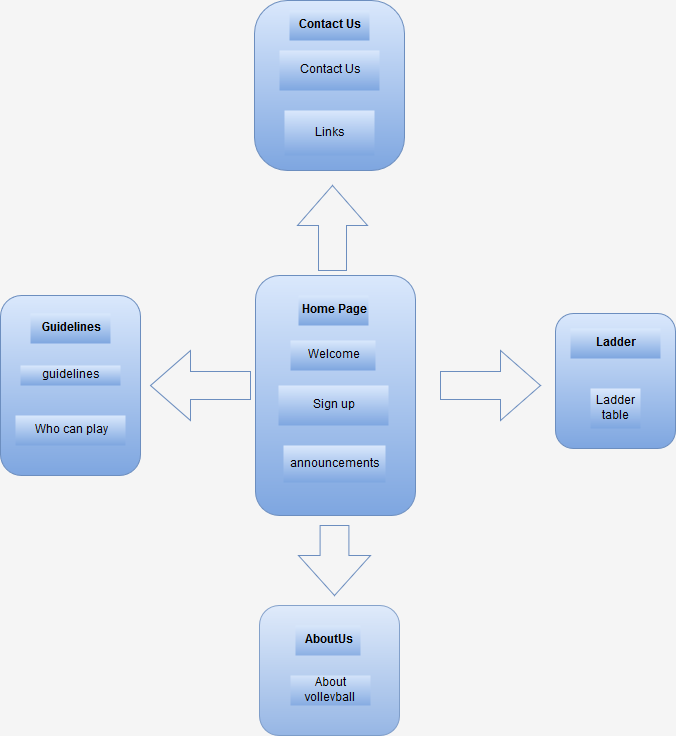

The diagram above was exported from draw.io. Its source (the exported page's mxGraphModel, read from the mxfile embedded in the PNG):
<mxGraphModel dx="1430" dy="744" grid="1" gridSize="10" guides="1" tooltips="1" connect="1" arrows="1" fold="1" page="1" pageScale="1" pageWidth="826" pageHeight="1169" background="#F5F5F5" math="0" shadow="0">
  <root>
    <object label="" s="d" id="0">
      <mxCell />
    </object>
    <mxCell id="1" parent="0" />
    <mxCell id="22" value="" style="rounded=1;whiteSpace=wrap;html=1;fontFamily=Helvetica;plain-blue" parent="1" vertex="1">
      <mxGeometry x="625" y="338" width="120" height="135" as="geometry" />
    </mxCell>
    <mxCell id="5" value="Ladder table" style="text;html=1;align=center;verticalAlign=middle;whiteSpace=wrap;overflow=hidden;plain-blue;strokeColor=none;" parent="1" vertex="1">
      <mxGeometry x="660" y="413" width="50" height="40" as="geometry" />
    </mxCell>
    <mxCell id="6" value="Ladder" style="text;html=1;align=center;verticalAlign=middle;whiteSpace=wrap;overflow=hidden;fontStyle=1;plain-blue;strokeColor=none;" parent="1" vertex="1">
      <mxGeometry x="640" y="353" width="90" height="30" as="geometry" />
    </mxCell>
    <mxCell id="18" value="" style="rounded=1;whiteSpace=wrap;html=1;fontFamily=Helvetica;plain-blue" parent="1" vertex="1">
      <mxGeometry x="70" y="320" width="140" height="180" as="geometry" />
    </mxCell>
    <mxCell id="31" value="" style="rounded=1;whiteSpace=wrap;html=1;fontFamily=Helvetica;align=center;glass=0;opacity=80;shadow=0;plain-blue" parent="1" vertex="1">
      <mxGeometry x="329" y="630" width="140" height="130" as="geometry" />
    </mxCell>
    <mxCell id="2" value="" style="rounded=1;whiteSpace=wrap;html=1;plain-blue" parent="1" vertex="1">
      <mxGeometry x="325" y="300" width="160" height="240" as="geometry" />
    </mxCell>
    <mxCell id="4" value="Home Page&lt;br&gt;" style="text;html=1;align=center;verticalAlign=middle;whiteSpace=wrap;overflow=hidden;fontStyle=1;plain-blue;strokeColor=none;" parent="1" vertex="1">
      <mxGeometry x="368" y="320" width="70" height="30" as="geometry" />
    </mxCell>
    <mxCell id="8" value="" style="rounded=1;whiteSpace=wrap;html=1;fontFamily=Helvetica;arcSize=22;plain-blue" parent="1" vertex="1">
      <mxGeometry x="324" y="25" width="150" height="170" as="geometry" />
    </mxCell>
    <mxCell id="9" value="Contact Us" style="text;html=1;align=center;verticalAlign=middle;whiteSpace=wrap;overflow=hidden;fontFamily=Helvetica;fontStyle=1;plain-blue;strokeColor=none;" parent="1" vertex="1">
      <mxGeometry x="359" y="35" width="80" height="30" as="geometry" />
    </mxCell>
    <mxCell id="10" value="Contact Us" style="text;html=1;align=center;verticalAlign=middle;whiteSpace=wrap;overflow=hidden;fontFamily=Helvetica;plain-blue;strokeColor=none;" parent="1" vertex="1">
      <mxGeometry x="349" y="75" width="100" height="40" as="geometry" />
    </mxCell>
    <mxCell id="11" value="Guidelines" style="text;html=1;align=center;verticalAlign=middle;whiteSpace=wrap;overflow=hidden;fontFamily=Helvetica;fontStyle=1;plain-blue;strokeColor=none;" parent="1" vertex="1">
      <mxGeometry x="100" y="338" width="80" height="30" as="geometry" />
    </mxCell>
    <mxCell id="15" value="Sign up" style="text;html=1;align=center;verticalAlign=middle;whiteSpace=wrap;overflow=hidden;fontFamily=Helvetica;plain-blue;strokeColor=none;" parent="1" vertex="1">
      <mxGeometry x="348" y="410" width="110" height="40" as="geometry" />
    </mxCell>
    <mxCell id="16" value="guidelines" style="text;html=1;align=center;verticalAlign=middle;whiteSpace=wrap;overflow=hidden;fontFamily=Helvetica;plain-blue;strokeColor=none;" parent="1" vertex="1">
      <mxGeometry x="90" y="390" width="100" height="20" as="geometry" />
    </mxCell>
    <mxCell id="20" value="Who can play" style="text;html=1;align=center;verticalAlign=middle;whiteSpace=wrap;overflow=hidden;fontFamily=Helvetica;plain-blue;strokeColor=none;" parent="1" vertex="1">
      <mxGeometry x="85" y="440" width="110" height="30" as="geometry" />
    </mxCell>
    <mxCell id="23" value="Links" style="text;html=1;align=center;verticalAlign=middle;whiteSpace=wrap;overflow=hidden;fontFamily=Helvetica;plain-blue;strokeColor=none;" parent="1" vertex="1">
      <mxGeometry x="354" y="135" width="90" height="45" as="geometry" />
    </mxCell>
    <mxCell id="24" value="Welcome" style="text;html=1;align=center;verticalAlign=middle;whiteSpace=wrap;overflow=hidden;fontFamily=Helvetica;plain-blue;strokeColor=none;" parent="1" vertex="1">
      <mxGeometry x="360" y="365" width="85" height="30" as="geometry" />
    </mxCell>
    <mxCell id="25" value="announcements" style="text;html=1;align=center;verticalAlign=middle;whiteSpace=wrap;overflow=hidden;fontFamily=Helvetica;plain-blue;strokeColor=none;" parent="1" vertex="1">
      <mxGeometry x="353" y="470" width="102" height="37" as="geometry" />
    </mxCell>
    <mxCell id="26" value="AboutUs&lt;br&gt;" style="text;html=1;align=center;verticalAlign=middle;whiteSpace=wrap;overflow=hidden;fontFamily=Helvetica;fontStyle=1;opacity=80;plain-blue;strokeColor=none;" parent="1" vertex="1">
      <mxGeometry x="365" y="650" width="65" height="30" as="geometry" />
    </mxCell>
    <mxCell id="27" value="About volleyball" style="text;html=1;align=center;verticalAlign=middle;whiteSpace=wrap;overflow=hidden;fontFamily=Helvetica;opacity=80;plain-blue;strokeColor=none;" parent="1" vertex="1">
      <mxGeometry x="360" y="700" width="80" height="30" as="geometry" />
    </mxCell>
    <mxCell id="34" value="" style="html=1;shadow=0;dashed=0;align=center;verticalAlign=middle;shape=mxgraph.arrows2.arrow;dy=0.6;dx=40;flipH=1;notch=0;rounded=1;glass=0;strokeColor=#6C8EBF;fillColor=none;fontFamily=Helvetica;" parent="1" vertex="1">
      <mxGeometry x="220" y="375" width="100" height="70" as="geometry" />
    </mxCell>
    <mxCell id="35" value="" style="html=1;shadow=0;dashed=0;align=center;verticalAlign=middle;shape=mxgraph.arrows2.arrow;dy=0.6;dx=40;notch=0;rounded=1;glass=0;strokeColor=#6C8EBF;fillColor=none;fontFamily=Helvetica;" parent="1" vertex="1">
      <mxGeometry x="510" y="375" width="100" height="70" as="geometry" />
    </mxCell>
    <mxCell id="36" value="" style="html=1;shadow=0;dashed=0;align=center;verticalAlign=middle;shape=mxgraph.arrows2.arrow;dy=0.6;dx=40;direction=north;notch=0;rounded=1;glass=0;strokeColor=#6C8EBF;fillColor=none;fontFamily=Helvetica;" parent="1" vertex="1">
      <mxGeometry x="367" y="210" width="70" height="85" as="geometry" />
    </mxCell>
    <mxCell id="37" value="" style="html=1;shadow=0;dashed=0;align=center;verticalAlign=middle;shape=mxgraph.arrows2.arrow;dy=0.6;dx=40;direction=south;notch=0;rounded=1;glass=0;strokeColor=#6C8EBF;fillColor=none;fontFamily=Helvetica;" parent="1" vertex="1">
      <mxGeometry x="368" y="550" width="72" height="70" as="geometry" />
    </mxCell>
  </root>
</mxGraphModel>